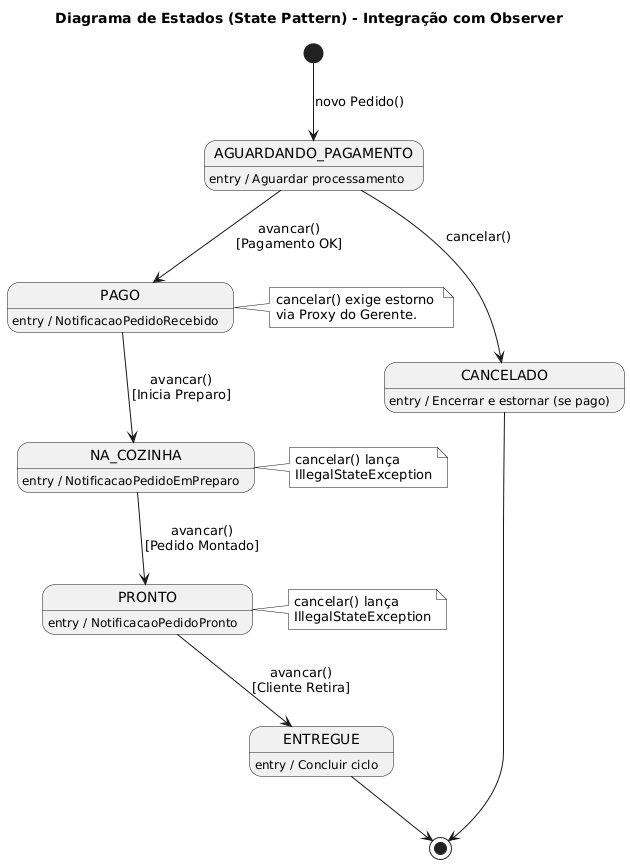

The diagram above was rendered by PlantUML. Its source (embedded in the PNG):
@startuml
skinparam monochrome true
skinparam shadowing false

title Diagrama de Estados (State Pattern) - Integração com Observer

' Estado Inicial
[*] --> AGUARDANDO_PAGAMENTO : novo Pedido()

' Ações Internas dos Estados (Entry Actions)
AGUARDANDO_PAGAMENTO : entry / Aguardar processamento
PAGO : entry / NotificacaoPedidoRecebido
NA_COZINHA : entry / NotificacaoPedidoEmPreparo
PRONTO : entry / NotificacaoPedidoPronto
ENTREGUE : entry / Concluir ciclo
CANCELADO : entry / Encerrar e estornar (se pago)

' Transições a partir de Aguardando Pagamento
AGUARDANDO_PAGAMENTO --> PAGO : avancar()\n[Pagamento OK]
AGUARDANDO_PAGAMENTO --> CANCELADO : cancelar()

' Transições a partir de Pago
PAGO --> NA_COZINHA : avancar()\n[Inicia Preparo]

' Transições a partir de Na Cozinha
NA_COZINHA --> PRONTO : avancar()\n[Pedido Montado]

' Transições a partir de Pronto
PRONTO --> ENTREGUE : avancar()\n[Cliente Retira]

' Estados Finais
ENTREGUE --> [*]
CANCELADO --> [*]

' Notas explicativas (Tratamento de Exceções)
note right of PAGO
  cancelar() exige estorno 
  via Proxy do Gerente.
end note

note right of NA_COZINHA
  cancelar() lança 
  IllegalStateException
end note

note right of PRONTO
  cancelar() lança 
  IllegalStateException
end note
@enduml